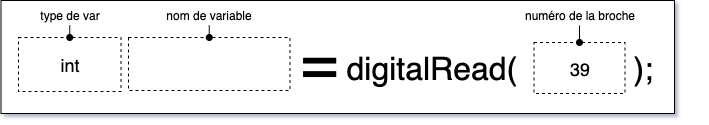

The diagram above was exported from draw.io. Its source (the exported page's mxGraphModel, read from the mxfile embedded in the PNG):
<mxGraphModel dx="962" dy="308" grid="0" gridSize="10" guides="1" tooltips="1" connect="1" arrows="1" fold="1" page="1" pageScale="1" pageWidth="800" pageHeight="100" background="#ffffff" math="0" shadow="1">
  <root>
    <mxCell id="0" />
    <mxCell id="1" parent="0" />
    <mxCell id="13wHXiI3fvZz_JbJ6cyl-1" value="" style="rounded=0;whiteSpace=wrap;html=1;" parent="1" vertex="1">
      <mxGeometry x="38.5" y="400" width="673.5" height="113" as="geometry" />
    </mxCell>
    <mxCell id="vow8v-WMxXUYdm2GT8q1-4" value="&lt;font style=&quot;font-size: 18px;&quot;&gt;int&lt;/font&gt;" style="rounded=0;whiteSpace=wrap;html=1;dashed=1;fillColor=none;" parent="1" vertex="1">
      <mxGeometry x="56" y="437" width="102.5" height="54" as="geometry" />
    </mxCell>
    <mxCell id="vow8v-WMxXUYdm2GT8q1-5" value="" style="rounded=0;whiteSpace=wrap;html=1;dashed=1;fillColor=none;" parent="1" vertex="1">
      <mxGeometry x="166" y="437" width="161.5" height="53" as="geometry" />
    </mxCell>
    <mxCell id="vow8v-WMxXUYdm2GT8q1-6" value="&lt;font style=&quot;font-size: 64px;&quot;&gt;=&lt;/font&gt;" style="text;html=1;align=left;verticalAlign=middle;whiteSpace=wrap;rounded=0;" parent="1" vertex="1">
      <mxGeometry x="335.5" y="433" width="51" height="55" as="geometry" />
    </mxCell>
    <mxCell id="vow8v-WMxXUYdm2GT8q1-7" value="&lt;font style=&quot;font-size: 32px;&quot;&gt;digitalRead(&lt;/font&gt;" style="text;html=1;align=left;verticalAlign=middle;whiteSpace=wrap;rounded=0;" parent="1" vertex="1">
      <mxGeometry x="381.5" y="440" width="194" height="55" as="geometry" />
    </mxCell>
    <mxCell id="vow8v-WMxXUYdm2GT8q1-8" value="39" style="rounded=0;whiteSpace=wrap;html=1;dashed=1;fillColor=none;fontSize=18;" parent="1" vertex="1">
      <mxGeometry x="571.5" y="442" width="91" height="51" as="geometry" />
    </mxCell>
    <mxCell id="vow8v-WMxXUYdm2GT8q1-9" value="&lt;font style=&quot;font-size: 32px;&quot;&gt;);&lt;/font&gt;" style="text;html=1;align=left;verticalAlign=middle;whiteSpace=wrap;rounded=0;" parent="1" vertex="1">
      <mxGeometry x="668.5" y="440" width="67.5" height="55" as="geometry" />
    </mxCell>
    <mxCell id="vow8v-WMxXUYdm2GT8q1-11" style="edgeStyle=orthogonalEdgeStyle;rounded=0;orthogonalLoop=1;jettySize=auto;html=1;exitX=0.5;exitY=1;exitDx=0;exitDy=0;entryX=0.5;entryY=0;entryDx=0;entryDy=0;endArrow=oval;endFill=1;" parent="1" source="vow8v-WMxXUYdm2GT8q1-10" target="vow8v-WMxXUYdm2GT8q1-4" edge="1">
      <mxGeometry relative="1" as="geometry" />
    </mxCell>
    <mxCell id="vow8v-WMxXUYdm2GT8q1-10" value="type de var" style="text;html=1;align=center;verticalAlign=middle;whiteSpace=wrap;rounded=0;" parent="1" vertex="1">
      <mxGeometry x="68.75" y="404" width="77" height="21" as="geometry" />
    </mxCell>
    <mxCell id="vow8v-WMxXUYdm2GT8q1-13" style="edgeStyle=orthogonalEdgeStyle;rounded=0;orthogonalLoop=1;jettySize=auto;html=1;exitX=0.5;exitY=1;exitDx=0;exitDy=0;entryX=0.5;entryY=0;entryDx=0;entryDy=0;endArrow=oval;endFill=1;" parent="1" source="vow8v-WMxXUYdm2GT8q1-12" target="vow8v-WMxXUYdm2GT8q1-5" edge="1">
      <mxGeometry relative="1" as="geometry" />
    </mxCell>
    <mxCell id="vow8v-WMxXUYdm2GT8q1-12" value="nom de variable" style="text;html=1;align=center;verticalAlign=middle;whiteSpace=wrap;rounded=0;" parent="1" vertex="1">
      <mxGeometry x="187.25" y="404" width="119" height="21" as="geometry" />
    </mxCell>
    <mxCell id="vow8v-WMxXUYdm2GT8q1-15" style="edgeStyle=orthogonalEdgeStyle;rounded=0;orthogonalLoop=1;jettySize=auto;html=1;exitX=0.5;exitY=1;exitDx=0;exitDy=0;entryX=0.5;entryY=0;entryDx=0;entryDy=0;endArrow=oval;endFill=1;" parent="1" source="vow8v-WMxXUYdm2GT8q1-14" target="vow8v-WMxXUYdm2GT8q1-8" edge="1">
      <mxGeometry relative="1" as="geometry" />
    </mxCell>
    <mxCell id="vow8v-WMxXUYdm2GT8q1-14" value="numéro de la broche" style="text;html=1;align=center;verticalAlign=middle;whiteSpace=wrap;rounded=0;" parent="1" vertex="1">
      <mxGeometry x="557.5" y="404" width="119" height="21" as="geometry" />
    </mxCell>
  </root>
</mxGraphModel>